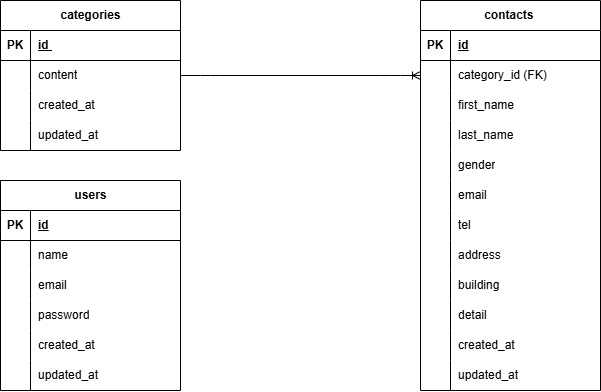

The diagram above was exported from draw.io. Its source (the exported page's mxGraphModel, read from the mxfile embedded in the PNG):
<mxGraphModel dx="1105" dy="689" grid="1" gridSize="10" guides="1" tooltips="1" connect="1" arrows="1" fold="1" page="1" pageScale="1" pageWidth="827" pageHeight="1169" math="0" shadow="0">
  <root>
    <mxCell id="0" />
    <mxCell id="1" parent="0" />
    <mxCell id="2" value="categories" style="shape=table;startSize=30;container=1;collapsible=1;childLayout=tableLayout;fixedRows=1;rowLines=0;fontStyle=1;align=center;resizeLast=1;html=1;" parent="1" vertex="1">
      <mxGeometry x="30" y="100" width="180" height="150" as="geometry" />
    </mxCell>
    <mxCell id="3" value="" style="shape=tableRow;horizontal=0;startSize=0;swimlaneHead=0;swimlaneBody=0;fillColor=none;collapsible=0;dropTarget=0;points=[[0,0.5],[1,0.5]];portConstraint=eastwest;top=0;left=0;right=0;bottom=1;" parent="2" vertex="1">
      <mxGeometry y="30" width="180" height="30" as="geometry" />
    </mxCell>
    <mxCell id="4" value="PK" style="shape=partialRectangle;connectable=0;fillColor=none;top=0;left=0;bottom=0;right=0;fontStyle=1;overflow=hidden;whiteSpace=wrap;html=1;" parent="3" vertex="1">
      <mxGeometry width="30" height="30" as="geometry">
        <mxRectangle width="30" height="30" as="alternateBounds" />
      </mxGeometry>
    </mxCell>
    <mxCell id="5" value="id&amp;nbsp;" style="shape=partialRectangle;connectable=0;fillColor=none;top=0;left=0;bottom=0;right=0;align=left;spacingLeft=6;fontStyle=5;overflow=hidden;whiteSpace=wrap;html=1;" parent="3" vertex="1">
      <mxGeometry x="30" width="150" height="30" as="geometry">
        <mxRectangle width="150" height="30" as="alternateBounds" />
      </mxGeometry>
    </mxCell>
    <mxCell id="6" value="" style="shape=tableRow;horizontal=0;startSize=0;swimlaneHead=0;swimlaneBody=0;fillColor=none;collapsible=0;dropTarget=0;points=[[0,0.5],[1,0.5]];portConstraint=eastwest;top=0;left=0;right=0;bottom=0;" parent="2" vertex="1">
      <mxGeometry y="60" width="180" height="30" as="geometry" />
    </mxCell>
    <mxCell id="7" value="" style="shape=partialRectangle;connectable=0;fillColor=none;top=0;left=0;bottom=0;right=0;editable=1;overflow=hidden;whiteSpace=wrap;html=1;" parent="6" vertex="1">
      <mxGeometry width="30" height="30" as="geometry">
        <mxRectangle width="30" height="30" as="alternateBounds" />
      </mxGeometry>
    </mxCell>
    <mxCell id="8" value="content" style="shape=partialRectangle;connectable=0;fillColor=none;top=0;left=0;bottom=0;right=0;align=left;spacingLeft=6;overflow=hidden;whiteSpace=wrap;html=1;" parent="6" vertex="1">
      <mxGeometry x="30" width="150" height="30" as="geometry">
        <mxRectangle width="150" height="30" as="alternateBounds" />
      </mxGeometry>
    </mxCell>
    <mxCell id="24" value="" style="shape=tableRow;horizontal=0;startSize=0;swimlaneHead=0;swimlaneBody=0;fillColor=none;collapsible=0;dropTarget=0;points=[[0,0.5],[1,0.5]];portConstraint=eastwest;top=0;left=0;right=0;bottom=0;" parent="2" vertex="1">
      <mxGeometry y="90" width="180" height="30" as="geometry" />
    </mxCell>
    <mxCell id="25" value="" style="shape=partialRectangle;connectable=0;fillColor=none;top=0;left=0;bottom=0;right=0;editable=1;overflow=hidden;whiteSpace=wrap;html=1;" parent="24" vertex="1">
      <mxGeometry width="30" height="30" as="geometry">
        <mxRectangle width="30" height="30" as="alternateBounds" />
      </mxGeometry>
    </mxCell>
    <mxCell id="26" value="created_at" style="shape=partialRectangle;connectable=0;fillColor=none;top=0;left=0;bottom=0;right=0;align=left;spacingLeft=6;overflow=hidden;whiteSpace=wrap;html=1;" parent="24" vertex="1">
      <mxGeometry x="30" width="150" height="30" as="geometry">
        <mxRectangle width="150" height="30" as="alternateBounds" />
      </mxGeometry>
    </mxCell>
    <mxCell id="27" value="" style="shape=tableRow;horizontal=0;startSize=0;swimlaneHead=0;swimlaneBody=0;fillColor=none;collapsible=0;dropTarget=0;points=[[0,0.5],[1,0.5]];portConstraint=eastwest;top=0;left=0;right=0;bottom=0;" parent="2" vertex="1">
      <mxGeometry y="120" width="180" height="30" as="geometry" />
    </mxCell>
    <mxCell id="28" value="" style="shape=partialRectangle;connectable=0;fillColor=none;top=0;left=0;bottom=0;right=0;editable=1;overflow=hidden;whiteSpace=wrap;html=1;" parent="27" vertex="1">
      <mxGeometry width="30" height="30" as="geometry">
        <mxRectangle width="30" height="30" as="alternateBounds" />
      </mxGeometry>
    </mxCell>
    <mxCell id="29" value="updated_at" style="shape=partialRectangle;connectable=0;fillColor=none;top=0;left=0;bottom=0;right=0;align=left;spacingLeft=6;overflow=hidden;whiteSpace=wrap;html=1;" parent="27" vertex="1">
      <mxGeometry x="30" width="150" height="30" as="geometry">
        <mxRectangle width="150" height="30" as="alternateBounds" />
      </mxGeometry>
    </mxCell>
    <mxCell id="15" value="" style="edgeStyle=entityRelationEdgeStyle;fontSize=12;html=1;endArrow=ERoneToMany;exitX=1;exitY=0.5;exitDx=0;exitDy=0;" parent="1" source="6" edge="1">
      <mxGeometry width="100" height="100" relative="1" as="geometry">
        <mxPoint x="330" y="260" as="sourcePoint" />
        <mxPoint x="450" y="175" as="targetPoint" />
      </mxGeometry>
    </mxCell>
    <mxCell id="33" value="contacts&amp;nbsp;" style="shape=table;startSize=30;container=1;collapsible=1;childLayout=tableLayout;fixedRows=1;rowLines=0;fontStyle=1;align=center;resizeLast=1;html=1;" parent="1" vertex="1">
      <mxGeometry x="450" y="100" width="180" height="390" as="geometry" />
    </mxCell>
    <mxCell id="34" value="" style="shape=tableRow;horizontal=0;startSize=0;swimlaneHead=0;swimlaneBody=0;fillColor=none;collapsible=0;dropTarget=0;points=[[0,0.5],[1,0.5]];portConstraint=eastwest;top=0;left=0;right=0;bottom=1;" parent="33" vertex="1">
      <mxGeometry y="30" width="180" height="30" as="geometry" />
    </mxCell>
    <mxCell id="35" value="PK" style="shape=partialRectangle;connectable=0;fillColor=none;top=0;left=0;bottom=0;right=0;fontStyle=1;overflow=hidden;whiteSpace=wrap;html=1;" parent="34" vertex="1">
      <mxGeometry width="30" height="30" as="geometry">
        <mxRectangle width="30" height="30" as="alternateBounds" />
      </mxGeometry>
    </mxCell>
    <mxCell id="36" value="id" style="shape=partialRectangle;connectable=0;fillColor=none;top=0;left=0;bottom=0;right=0;align=left;spacingLeft=6;fontStyle=5;overflow=hidden;whiteSpace=wrap;html=1;" parent="34" vertex="1">
      <mxGeometry x="30" width="150" height="30" as="geometry">
        <mxRectangle width="150" height="30" as="alternateBounds" />
      </mxGeometry>
    </mxCell>
    <mxCell id="37" value="" style="shape=tableRow;horizontal=0;startSize=0;swimlaneHead=0;swimlaneBody=0;fillColor=none;collapsible=0;dropTarget=0;points=[[0,0.5],[1,0.5]];portConstraint=eastwest;top=0;left=0;right=0;bottom=0;" parent="33" vertex="1">
      <mxGeometry y="60" width="180" height="30" as="geometry" />
    </mxCell>
    <mxCell id="38" value="" style="shape=partialRectangle;connectable=0;fillColor=none;top=0;left=0;bottom=0;right=0;editable=1;overflow=hidden;whiteSpace=wrap;html=1;" parent="37" vertex="1">
      <mxGeometry width="30" height="30" as="geometry">
        <mxRectangle width="30" height="30" as="alternateBounds" />
      </mxGeometry>
    </mxCell>
    <mxCell id="39" value="category_id (FK)" style="shape=partialRectangle;connectable=0;fillColor=none;top=0;left=0;bottom=0;right=0;align=left;spacingLeft=6;overflow=hidden;whiteSpace=wrap;html=1;" parent="37" vertex="1">
      <mxGeometry x="30" width="150" height="30" as="geometry">
        <mxRectangle width="150" height="30" as="alternateBounds" />
      </mxGeometry>
    </mxCell>
    <mxCell id="40" value="" style="shape=tableRow;horizontal=0;startSize=0;swimlaneHead=0;swimlaneBody=0;fillColor=none;collapsible=0;dropTarget=0;points=[[0,0.5],[1,0.5]];portConstraint=eastwest;top=0;left=0;right=0;bottom=0;" parent="33" vertex="1">
      <mxGeometry y="90" width="180" height="30" as="geometry" />
    </mxCell>
    <mxCell id="41" value="" style="shape=partialRectangle;connectable=0;fillColor=none;top=0;left=0;bottom=0;right=0;editable=1;overflow=hidden;whiteSpace=wrap;html=1;" parent="40" vertex="1">
      <mxGeometry width="30" height="30" as="geometry">
        <mxRectangle width="30" height="30" as="alternateBounds" />
      </mxGeometry>
    </mxCell>
    <mxCell id="42" value="first_name" style="shape=partialRectangle;connectable=0;fillColor=none;top=0;left=0;bottom=0;right=0;align=left;spacingLeft=6;overflow=hidden;whiteSpace=wrap;html=1;" parent="40" vertex="1">
      <mxGeometry x="30" width="150" height="30" as="geometry">
        <mxRectangle width="150" height="30" as="alternateBounds" />
      </mxGeometry>
    </mxCell>
    <mxCell id="43" value="" style="shape=tableRow;horizontal=0;startSize=0;swimlaneHead=0;swimlaneBody=0;fillColor=none;collapsible=0;dropTarget=0;points=[[0,0.5],[1,0.5]];portConstraint=eastwest;top=0;left=0;right=0;bottom=0;" parent="33" vertex="1">
      <mxGeometry y="120" width="180" height="30" as="geometry" />
    </mxCell>
    <mxCell id="44" value="" style="shape=partialRectangle;connectable=0;fillColor=none;top=0;left=0;bottom=0;right=0;editable=1;overflow=hidden;whiteSpace=wrap;html=1;" parent="43" vertex="1">
      <mxGeometry width="30" height="30" as="geometry">
        <mxRectangle width="30" height="30" as="alternateBounds" />
      </mxGeometry>
    </mxCell>
    <mxCell id="45" value="last_name" style="shape=partialRectangle;connectable=0;fillColor=none;top=0;left=0;bottom=0;right=0;align=left;spacingLeft=6;overflow=hidden;whiteSpace=wrap;html=1;" parent="43" vertex="1">
      <mxGeometry x="30" width="150" height="30" as="geometry">
        <mxRectangle width="150" height="30" as="alternateBounds" />
      </mxGeometry>
    </mxCell>
    <mxCell id="46" value="" style="shape=tableRow;horizontal=0;startSize=0;swimlaneHead=0;swimlaneBody=0;fillColor=none;collapsible=0;dropTarget=0;points=[[0,0.5],[1,0.5]];portConstraint=eastwest;top=0;left=0;right=0;bottom=0;" parent="33" vertex="1">
      <mxGeometry y="150" width="180" height="30" as="geometry" />
    </mxCell>
    <mxCell id="47" value="" style="shape=partialRectangle;connectable=0;fillColor=none;top=0;left=0;bottom=0;right=0;editable=1;overflow=hidden;whiteSpace=wrap;html=1;" parent="46" vertex="1">
      <mxGeometry width="30" height="30" as="geometry">
        <mxRectangle width="30" height="30" as="alternateBounds" />
      </mxGeometry>
    </mxCell>
    <mxCell id="48" value="gender" style="shape=partialRectangle;connectable=0;fillColor=none;top=0;left=0;bottom=0;right=0;align=left;spacingLeft=6;overflow=hidden;whiteSpace=wrap;html=1;" parent="46" vertex="1">
      <mxGeometry x="30" width="150" height="30" as="geometry">
        <mxRectangle width="150" height="30" as="alternateBounds" />
      </mxGeometry>
    </mxCell>
    <mxCell id="49" value="" style="shape=tableRow;horizontal=0;startSize=0;swimlaneHead=0;swimlaneBody=0;fillColor=none;collapsible=0;dropTarget=0;points=[[0,0.5],[1,0.5]];portConstraint=eastwest;top=0;left=0;right=0;bottom=0;" parent="33" vertex="1">
      <mxGeometry y="180" width="180" height="30" as="geometry" />
    </mxCell>
    <mxCell id="50" value="" style="shape=partialRectangle;connectable=0;fillColor=none;top=0;left=0;bottom=0;right=0;editable=1;overflow=hidden;whiteSpace=wrap;html=1;" parent="49" vertex="1">
      <mxGeometry width="30" height="30" as="geometry">
        <mxRectangle width="30" height="30" as="alternateBounds" />
      </mxGeometry>
    </mxCell>
    <mxCell id="51" value="email" style="shape=partialRectangle;connectable=0;fillColor=none;top=0;left=0;bottom=0;right=0;align=left;spacingLeft=6;overflow=hidden;whiteSpace=wrap;html=1;" parent="49" vertex="1">
      <mxGeometry x="30" width="150" height="30" as="geometry">
        <mxRectangle width="150" height="30" as="alternateBounds" />
      </mxGeometry>
    </mxCell>
    <mxCell id="52" value="" style="shape=tableRow;horizontal=0;startSize=0;swimlaneHead=0;swimlaneBody=0;fillColor=none;collapsible=0;dropTarget=0;points=[[0,0.5],[1,0.5]];portConstraint=eastwest;top=0;left=0;right=0;bottom=0;" parent="33" vertex="1">
      <mxGeometry y="210" width="180" height="30" as="geometry" />
    </mxCell>
    <mxCell id="53" value="" style="shape=partialRectangle;connectable=0;fillColor=none;top=0;left=0;bottom=0;right=0;editable=1;overflow=hidden;whiteSpace=wrap;html=1;" parent="52" vertex="1">
      <mxGeometry width="30" height="30" as="geometry">
        <mxRectangle width="30" height="30" as="alternateBounds" />
      </mxGeometry>
    </mxCell>
    <mxCell id="54" value="tel" style="shape=partialRectangle;connectable=0;fillColor=none;top=0;left=0;bottom=0;right=0;align=left;spacingLeft=6;overflow=hidden;whiteSpace=wrap;html=1;" parent="52" vertex="1">
      <mxGeometry x="30" width="150" height="30" as="geometry">
        <mxRectangle width="150" height="30" as="alternateBounds" />
      </mxGeometry>
    </mxCell>
    <mxCell id="55" value="" style="shape=tableRow;horizontal=0;startSize=0;swimlaneHead=0;swimlaneBody=0;fillColor=none;collapsible=0;dropTarget=0;points=[[0,0.5],[1,0.5]];portConstraint=eastwest;top=0;left=0;right=0;bottom=0;" parent="33" vertex="1">
      <mxGeometry y="240" width="180" height="30" as="geometry" />
    </mxCell>
    <mxCell id="56" value="" style="shape=partialRectangle;connectable=0;fillColor=none;top=0;left=0;bottom=0;right=0;editable=1;overflow=hidden;whiteSpace=wrap;html=1;" parent="55" vertex="1">
      <mxGeometry width="30" height="30" as="geometry">
        <mxRectangle width="30" height="30" as="alternateBounds" />
      </mxGeometry>
    </mxCell>
    <mxCell id="57" value="address" style="shape=partialRectangle;connectable=0;fillColor=none;top=0;left=0;bottom=0;right=0;align=left;spacingLeft=6;overflow=hidden;whiteSpace=wrap;html=1;" parent="55" vertex="1">
      <mxGeometry x="30" width="150" height="30" as="geometry">
        <mxRectangle width="150" height="30" as="alternateBounds" />
      </mxGeometry>
    </mxCell>
    <mxCell id="58" value="" style="shape=tableRow;horizontal=0;startSize=0;swimlaneHead=0;swimlaneBody=0;fillColor=none;collapsible=0;dropTarget=0;points=[[0,0.5],[1,0.5]];portConstraint=eastwest;top=0;left=0;right=0;bottom=0;" parent="33" vertex="1">
      <mxGeometry y="270" width="180" height="30" as="geometry" />
    </mxCell>
    <mxCell id="59" value="" style="shape=partialRectangle;connectable=0;fillColor=none;top=0;left=0;bottom=0;right=0;editable=1;overflow=hidden;whiteSpace=wrap;html=1;" parent="58" vertex="1">
      <mxGeometry width="30" height="30" as="geometry">
        <mxRectangle width="30" height="30" as="alternateBounds" />
      </mxGeometry>
    </mxCell>
    <mxCell id="60" value="building" style="shape=partialRectangle;connectable=0;fillColor=none;top=0;left=0;bottom=0;right=0;align=left;spacingLeft=6;overflow=hidden;whiteSpace=wrap;html=1;" parent="58" vertex="1">
      <mxGeometry x="30" width="150" height="30" as="geometry">
        <mxRectangle width="150" height="30" as="alternateBounds" />
      </mxGeometry>
    </mxCell>
    <mxCell id="61" value="" style="shape=tableRow;horizontal=0;startSize=0;swimlaneHead=0;swimlaneBody=0;fillColor=none;collapsible=0;dropTarget=0;points=[[0,0.5],[1,0.5]];portConstraint=eastwest;top=0;left=0;right=0;bottom=0;" parent="33" vertex="1">
      <mxGeometry y="300" width="180" height="30" as="geometry" />
    </mxCell>
    <mxCell id="62" value="" style="shape=partialRectangle;connectable=0;fillColor=none;top=0;left=0;bottom=0;right=0;editable=1;overflow=hidden;whiteSpace=wrap;html=1;" parent="61" vertex="1">
      <mxGeometry width="30" height="30" as="geometry">
        <mxRectangle width="30" height="30" as="alternateBounds" />
      </mxGeometry>
    </mxCell>
    <mxCell id="63" value="detail" style="shape=partialRectangle;connectable=0;fillColor=none;top=0;left=0;bottom=0;right=0;align=left;spacingLeft=6;overflow=hidden;whiteSpace=wrap;html=1;" parent="61" vertex="1">
      <mxGeometry x="30" width="150" height="30" as="geometry">
        <mxRectangle width="150" height="30" as="alternateBounds" />
      </mxGeometry>
    </mxCell>
    <mxCell id="64" value="" style="shape=tableRow;horizontal=0;startSize=0;swimlaneHead=0;swimlaneBody=0;fillColor=none;collapsible=0;dropTarget=0;points=[[0,0.5],[1,0.5]];portConstraint=eastwest;top=0;left=0;right=0;bottom=0;" parent="33" vertex="1">
      <mxGeometry y="330" width="180" height="30" as="geometry" />
    </mxCell>
    <mxCell id="65" value="" style="shape=partialRectangle;connectable=0;fillColor=none;top=0;left=0;bottom=0;right=0;editable=1;overflow=hidden;whiteSpace=wrap;html=1;" parent="64" vertex="1">
      <mxGeometry width="30" height="30" as="geometry">
        <mxRectangle width="30" height="30" as="alternateBounds" />
      </mxGeometry>
    </mxCell>
    <mxCell id="66" value="created_at" style="shape=partialRectangle;connectable=0;fillColor=none;top=0;left=0;bottom=0;right=0;align=left;spacingLeft=6;overflow=hidden;whiteSpace=wrap;html=1;" parent="64" vertex="1">
      <mxGeometry x="30" width="150" height="30" as="geometry">
        <mxRectangle width="150" height="30" as="alternateBounds" />
      </mxGeometry>
    </mxCell>
    <mxCell id="67" value="" style="shape=tableRow;horizontal=0;startSize=0;swimlaneHead=0;swimlaneBody=0;fillColor=none;collapsible=0;dropTarget=0;points=[[0,0.5],[1,0.5]];portConstraint=eastwest;top=0;left=0;right=0;bottom=0;" parent="33" vertex="1">
      <mxGeometry y="360" width="180" height="30" as="geometry" />
    </mxCell>
    <mxCell id="68" value="" style="shape=partialRectangle;connectable=0;fillColor=none;top=0;left=0;bottom=0;right=0;editable=1;overflow=hidden;whiteSpace=wrap;html=1;" parent="67" vertex="1">
      <mxGeometry width="30" height="30" as="geometry">
        <mxRectangle width="30" height="30" as="alternateBounds" />
      </mxGeometry>
    </mxCell>
    <mxCell id="69" value="updated_at" style="shape=partialRectangle;connectable=0;fillColor=none;top=0;left=0;bottom=0;right=0;align=left;spacingLeft=6;overflow=hidden;whiteSpace=wrap;html=1;" parent="67" vertex="1">
      <mxGeometry x="30" width="150" height="30" as="geometry">
        <mxRectangle width="150" height="30" as="alternateBounds" />
      </mxGeometry>
    </mxCell>
    <mxCell id="73" value="users" style="shape=table;startSize=30;container=1;collapsible=1;childLayout=tableLayout;fixedRows=1;rowLines=0;fontStyle=1;align=center;resizeLast=1;html=1;" parent="1" vertex="1">
      <mxGeometry x="30" y="280" width="180" height="210" as="geometry" />
    </mxCell>
    <mxCell id="74" value="" style="shape=tableRow;horizontal=0;startSize=0;swimlaneHead=0;swimlaneBody=0;fillColor=none;collapsible=0;dropTarget=0;points=[[0,0.5],[1,0.5]];portConstraint=eastwest;top=0;left=0;right=0;bottom=1;" parent="73" vertex="1">
      <mxGeometry y="30" width="180" height="30" as="geometry" />
    </mxCell>
    <mxCell id="75" value="PK" style="shape=partialRectangle;connectable=0;fillColor=none;top=0;left=0;bottom=0;right=0;fontStyle=1;overflow=hidden;whiteSpace=wrap;html=1;" parent="74" vertex="1">
      <mxGeometry width="30" height="30" as="geometry">
        <mxRectangle width="30" height="30" as="alternateBounds" />
      </mxGeometry>
    </mxCell>
    <mxCell id="76" value="id" style="shape=partialRectangle;connectable=0;fillColor=none;top=0;left=0;bottom=0;right=0;align=left;spacingLeft=6;fontStyle=5;overflow=hidden;whiteSpace=wrap;html=1;" parent="74" vertex="1">
      <mxGeometry x="30" width="150" height="30" as="geometry">
        <mxRectangle width="150" height="30" as="alternateBounds" />
      </mxGeometry>
    </mxCell>
    <mxCell id="77" value="" style="shape=tableRow;horizontal=0;startSize=0;swimlaneHead=0;swimlaneBody=0;fillColor=none;collapsible=0;dropTarget=0;points=[[0,0.5],[1,0.5]];portConstraint=eastwest;top=0;left=0;right=0;bottom=0;" parent="73" vertex="1">
      <mxGeometry y="60" width="180" height="30" as="geometry" />
    </mxCell>
    <mxCell id="78" value="" style="shape=partialRectangle;connectable=0;fillColor=none;top=0;left=0;bottom=0;right=0;editable=1;overflow=hidden;whiteSpace=wrap;html=1;" parent="77" vertex="1">
      <mxGeometry width="30" height="30" as="geometry">
        <mxRectangle width="30" height="30" as="alternateBounds" />
      </mxGeometry>
    </mxCell>
    <mxCell id="79" value="name" style="shape=partialRectangle;connectable=0;fillColor=none;top=0;left=0;bottom=0;right=0;align=left;spacingLeft=6;overflow=hidden;whiteSpace=wrap;html=1;" parent="77" vertex="1">
      <mxGeometry x="30" width="150" height="30" as="geometry">
        <mxRectangle width="150" height="30" as="alternateBounds" />
      </mxGeometry>
    </mxCell>
    <mxCell id="80" value="" style="shape=tableRow;horizontal=0;startSize=0;swimlaneHead=0;swimlaneBody=0;fillColor=none;collapsible=0;dropTarget=0;points=[[0,0.5],[1,0.5]];portConstraint=eastwest;top=0;left=0;right=0;bottom=0;" parent="73" vertex="1">
      <mxGeometry y="90" width="180" height="30" as="geometry" />
    </mxCell>
    <mxCell id="81" value="" style="shape=partialRectangle;connectable=0;fillColor=none;top=0;left=0;bottom=0;right=0;editable=1;overflow=hidden;whiteSpace=wrap;html=1;" parent="80" vertex="1">
      <mxGeometry width="30" height="30" as="geometry">
        <mxRectangle width="30" height="30" as="alternateBounds" />
      </mxGeometry>
    </mxCell>
    <mxCell id="82" value="email" style="shape=partialRectangle;connectable=0;fillColor=none;top=0;left=0;bottom=0;right=0;align=left;spacingLeft=6;overflow=hidden;whiteSpace=wrap;html=1;" parent="80" vertex="1">
      <mxGeometry x="30" width="150" height="30" as="geometry">
        <mxRectangle width="150" height="30" as="alternateBounds" />
      </mxGeometry>
    </mxCell>
    <mxCell id="83" value="" style="shape=tableRow;horizontal=0;startSize=0;swimlaneHead=0;swimlaneBody=0;fillColor=none;collapsible=0;dropTarget=0;points=[[0,0.5],[1,0.5]];portConstraint=eastwest;top=0;left=0;right=0;bottom=0;" parent="73" vertex="1">
      <mxGeometry y="120" width="180" height="30" as="geometry" />
    </mxCell>
    <mxCell id="84" value="" style="shape=partialRectangle;connectable=0;fillColor=none;top=0;left=0;bottom=0;right=0;editable=1;overflow=hidden;whiteSpace=wrap;html=1;" parent="83" vertex="1">
      <mxGeometry width="30" height="30" as="geometry">
        <mxRectangle width="30" height="30" as="alternateBounds" />
      </mxGeometry>
    </mxCell>
    <mxCell id="85" value="password" style="shape=partialRectangle;connectable=0;fillColor=none;top=0;left=0;bottom=0;right=0;align=left;spacingLeft=6;overflow=hidden;whiteSpace=wrap;html=1;" parent="83" vertex="1">
      <mxGeometry x="30" width="150" height="30" as="geometry">
        <mxRectangle width="150" height="30" as="alternateBounds" />
      </mxGeometry>
    </mxCell>
    <mxCell id="86" value="" style="shape=tableRow;horizontal=0;startSize=0;swimlaneHead=0;swimlaneBody=0;fillColor=none;collapsible=0;dropTarget=0;points=[[0,0.5],[1,0.5]];portConstraint=eastwest;top=0;left=0;right=0;bottom=0;" parent="73" vertex="1">
      <mxGeometry y="150" width="180" height="30" as="geometry" />
    </mxCell>
    <mxCell id="87" value="" style="shape=partialRectangle;connectable=0;fillColor=none;top=0;left=0;bottom=0;right=0;editable=1;overflow=hidden;whiteSpace=wrap;html=1;" parent="86" vertex="1">
      <mxGeometry width="30" height="30" as="geometry">
        <mxRectangle width="30" height="30" as="alternateBounds" />
      </mxGeometry>
    </mxCell>
    <mxCell id="88" value="created_at" style="shape=partialRectangle;connectable=0;fillColor=none;top=0;left=0;bottom=0;right=0;align=left;spacingLeft=6;overflow=hidden;whiteSpace=wrap;html=1;" parent="86" vertex="1">
      <mxGeometry x="30" width="150" height="30" as="geometry">
        <mxRectangle width="150" height="30" as="alternateBounds" />
      </mxGeometry>
    </mxCell>
    <mxCell id="105" value="" style="shape=tableRow;horizontal=0;startSize=0;swimlaneHead=0;swimlaneBody=0;fillColor=none;collapsible=0;dropTarget=0;points=[[0,0.5],[1,0.5]];portConstraint=eastwest;top=0;left=0;right=0;bottom=0;" parent="73" vertex="1">
      <mxGeometry y="180" width="180" height="30" as="geometry" />
    </mxCell>
    <mxCell id="106" value="" style="shape=partialRectangle;connectable=0;fillColor=none;top=0;left=0;bottom=0;right=0;editable=1;overflow=hidden;whiteSpace=wrap;html=1;" parent="105" vertex="1">
      <mxGeometry width="30" height="30" as="geometry">
        <mxRectangle width="30" height="30" as="alternateBounds" />
      </mxGeometry>
    </mxCell>
    <mxCell id="107" value="updated_at" style="shape=partialRectangle;connectable=0;fillColor=none;top=0;left=0;bottom=0;right=0;align=left;spacingLeft=6;overflow=hidden;whiteSpace=wrap;html=1;" parent="105" vertex="1">
      <mxGeometry x="30" width="150" height="30" as="geometry">
        <mxRectangle width="150" height="30" as="alternateBounds" />
      </mxGeometry>
    </mxCell>
  </root>
</mxGraphModel>